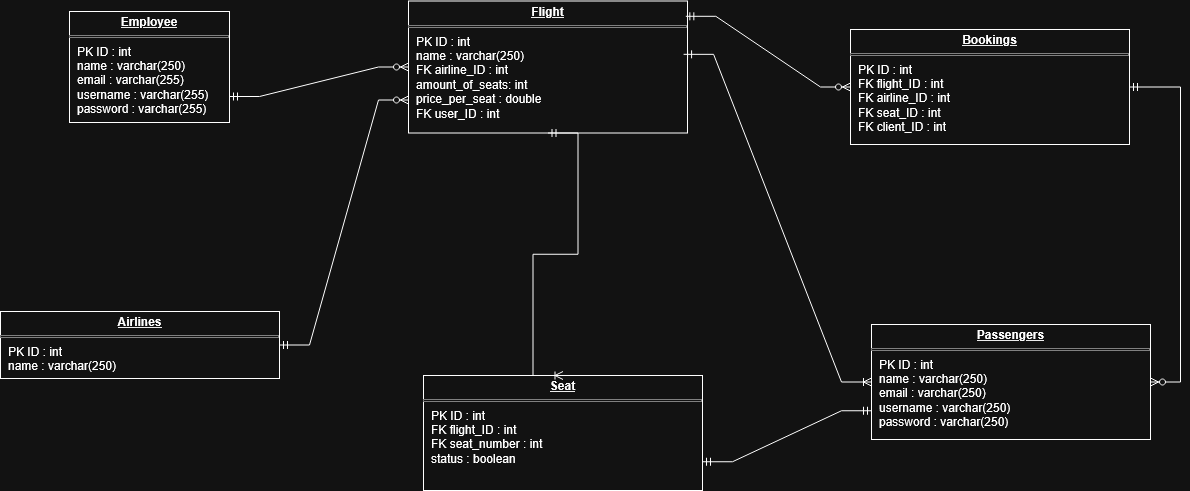

The diagram above was exported from draw.io. Its source (the exported page's mxGraphModel, read from the mxfile embedded in the PNG):
<mxGraphModel dx="1802" dy="1142" grid="0" gridSize="10" guides="1" tooltips="1" connect="1" arrows="1" fold="1" page="1" pageScale="1" pageWidth="850" pageHeight="1100" background="#ffffff" math="0" shadow="0">
  <root>
    <mxCell id="0" />
    <mxCell id="1" parent="0" />
    <mxCell id="H3TsqP0EXOawuZMAK6MT-6" parent="1" style="verticalAlign=top;align=left;overflow=fill;html=1;whiteSpace=wrap;" value="&lt;p style=&quot;margin: 4px 0px 0px; text-align: center; text-decoration: underline;&quot;&gt;&lt;b&gt;Employee&lt;/b&gt;&lt;/p&gt;&lt;hr size=&quot;1&quot; style=&quot;border-style:solid;&quot;&gt;&lt;p style=&quot;margin:0px;margin-left:8px;&quot;&gt;PK ID : int&lt;br&gt;name : varchar(250)&lt;/p&gt;&lt;p style=&quot;margin:0px;margin-left:8px;&quot;&gt;email : varchar(255)&lt;/p&gt;&lt;p style=&quot;margin:0px;margin-left:8px;&quot;&gt;username : varchar(255)&lt;/p&gt;&lt;p style=&quot;margin:0px;margin-left:8px;&quot;&gt;password : varchar(255)&lt;/p&gt;" vertex="1">
      <mxGeometry height="111" width="160" x="122" y="158" as="geometry" />
    </mxCell>
    <mxCell id="H3TsqP0EXOawuZMAK6MT-7" parent="1" style="verticalAlign=top;align=left;overflow=fill;html=1;whiteSpace=wrap;" value="&lt;p style=&quot;margin: 4px 0px 0px; text-align: center; text-decoration: underline;&quot;&gt;&lt;b&gt;Flight&lt;/b&gt;&lt;/p&gt;&lt;hr size=&quot;1&quot; style=&quot;border-style:solid;&quot;&gt;&lt;p style=&quot;margin:0px;margin-left:8px;&quot;&gt;PK ID : int&lt;br&gt;name : varchar(250)&lt;/p&gt;&lt;p style=&quot;margin:0px;margin-left:8px;&quot;&gt;FK airline_ID : int&lt;/p&gt;&lt;p style=&quot;margin:0px;margin-left:8px;&quot;&gt;amount_of_seats: int&lt;/p&gt;&lt;p style=&quot;margin:0px;margin-left:8px;&quot;&gt;price_per_seat : double&lt;/p&gt;&lt;p style=&quot;margin:0px;margin-left:8px;&quot;&gt;FK user_ID : int&lt;/p&gt;" vertex="1">
      <mxGeometry height="132" width="279" x="461" y="147.5" as="geometry" />
    </mxCell>
    <mxCell id="H3TsqP0EXOawuZMAK6MT-8" parent="1" style="verticalAlign=top;align=left;overflow=fill;html=1;whiteSpace=wrap;" value="&lt;p style=&quot;margin: 4px 0px 0px; text-align: center; text-decoration: underline;&quot;&gt;&lt;b&gt;Passengers&lt;/b&gt;&lt;/p&gt;&lt;hr size=&quot;1&quot; style=&quot;border-style:solid;&quot;&gt;&lt;p style=&quot;margin:0px;margin-left:8px;&quot;&gt;PK ID : int&lt;br&gt;name : varchar(250)&lt;/p&gt;&lt;p style=&quot;margin:0px;margin-left:8px;&quot;&gt;email : varchar(250)&lt;/p&gt;&lt;p style=&quot;margin:0px;margin-left:8px;&quot;&gt;username : varchar(250)&lt;/p&gt;&lt;p style=&quot;margin:0px;margin-left:8px;&quot;&gt;password : varchar(250)&lt;/p&gt;" vertex="1">
      <mxGeometry height="115" width="279" x="924" y="471" as="geometry" />
    </mxCell>
    <mxCell id="H3TsqP0EXOawuZMAK6MT-9" parent="1" style="verticalAlign=top;align=left;overflow=fill;html=1;whiteSpace=wrap;" value="&lt;p style=&quot;margin: 4px 0px 0px; text-align: center; text-decoration: underline;&quot;&gt;&lt;b&gt;Airlines&lt;/b&gt;&lt;/p&gt;&lt;hr size=&quot;1&quot; style=&quot;border-style:solid;&quot;&gt;&lt;p style=&quot;margin:0px;margin-left:8px;&quot;&gt;PK ID : int&lt;/p&gt;&lt;p style=&quot;margin:0px;margin-left:8px;&quot;&gt;name : varchar(250)&lt;/p&gt;&lt;p style=&quot;margin:0px;margin-left:8px;&quot;&gt;&lt;br&gt;&lt;/p&gt;" vertex="1">
      <mxGeometry height="67" width="279" x="53" y="458" as="geometry" />
    </mxCell>
    <mxCell id="H3TsqP0EXOawuZMAK6MT-10" parent="1" style="verticalAlign=top;align=left;overflow=fill;html=1;whiteSpace=wrap;" value="&lt;p style=&quot;margin: 4px 0px 0px; text-align: center; text-decoration: underline;&quot;&gt;&lt;b&gt;Bookings&lt;/b&gt;&lt;/p&gt;&lt;hr size=&quot;1&quot; style=&quot;border-style:solid;&quot;&gt;&lt;p style=&quot;margin:0px;margin-left:8px;&quot;&gt;PK ID : int&lt;/p&gt;&lt;p style=&quot;margin:0px;margin-left:8px;&quot;&gt;FK flight_ID : int&lt;/p&gt;&lt;p style=&quot;margin:0px;margin-left:8px;&quot;&gt;FK airline_ID : int&lt;/p&gt;&lt;p style=&quot;margin:0px;margin-left:8px;&quot;&gt;FK seat_ID : int&amp;nbsp;&lt;/p&gt;&lt;p style=&quot;margin:0px;margin-left:8px;&quot;&gt;FK client_ID : int&lt;/p&gt;" vertex="1">
      <mxGeometry height="115" width="279" x="903" y="176" as="geometry" />
    </mxCell>
    <mxCell id="H3TsqP0EXOawuZMAK6MT-11" parent="1" style="verticalAlign=top;align=left;overflow=fill;html=1;whiteSpace=wrap;" value="&lt;p style=&quot;margin: 4px 0px 0px; text-align: center; text-decoration: underline;&quot;&gt;&lt;b&gt;Seat&lt;/b&gt;&lt;/p&gt;&lt;hr size=&quot;1&quot; style=&quot;border-style:solid;&quot;&gt;&lt;p style=&quot;margin:0px;margin-left:8px;&quot;&gt;PK ID : int&lt;/p&gt;&lt;p style=&quot;margin:0px;margin-left:8px;&quot;&gt;FK flight_ID : int&lt;/p&gt;&lt;p style=&quot;margin:0px;margin-left:8px;&quot;&gt;FK seat_number : int&lt;/p&gt;&lt;p style=&quot;margin:0px;margin-left:8px;&quot;&gt;status : boolean&amp;nbsp;&lt;/p&gt;&lt;p style=&quot;margin:0px;margin-left:8px;&quot;&gt;&lt;br&gt;&lt;/p&gt;" vertex="1">
      <mxGeometry height="115" width="279" x="476" y="522" as="geometry" />
    </mxCell>
    <mxCell id="H3TsqP0EXOawuZMAK6MT-15" edge="1" parent="1" style="edgeStyle=entityRelationEdgeStyle;fontSize=12;html=1;endArrow=ERzeroToMany;startArrow=ERmandOne;rounded=0;" target="H3TsqP0EXOawuZMAK6MT-7" value="">
      <mxGeometry height="100" relative="1" width="100" as="geometry">
        <mxPoint x="282" y="243" as="sourcePoint" />
        <mxPoint x="382" y="143" as="targetPoint" />
      </mxGeometry>
    </mxCell>
    <mxCell id="H3TsqP0EXOawuZMAK6MT-20" edge="1" parent="1" source="H3TsqP0EXOawuZMAK6MT-7" style="edgeStyle=entityRelationEdgeStyle;fontSize=12;html=1;endArrow=ERoneToMany;startArrow=ERmandOne;rounded=0;entryX=0;entryY=0.5;entryDx=0;entryDy=0;exitX=0.986;exitY=0.404;exitDx=0;exitDy=0;exitPerimeter=0;" target="H3TsqP0EXOawuZMAK6MT-8" value="">
      <mxGeometry height="100" relative="1" width="100" as="geometry">
        <mxPoint x="735" y="222" as="sourcePoint" />
        <mxPoint x="951.6700000000001" y="429.61" as="targetPoint" />
      </mxGeometry>
    </mxCell>
    <mxCell id="H3TsqP0EXOawuZMAK6MT-23" edge="1" parent="1" source="H3TsqP0EXOawuZMAK6MT-9" style="edgeStyle=entityRelationEdgeStyle;fontSize=12;html=1;endArrow=ERzeroToMany;startArrow=ERmandOne;rounded=0;entryX=0;entryY=0.75;entryDx=0;entryDy=0;" target="H3TsqP0EXOawuZMAK6MT-7" value="">
      <mxGeometry height="100" relative="1" width="100" as="geometry">
        <mxPoint x="329" y="494.55" as="sourcePoint" />
        <mxPoint x="599.7320000000002" y="274.998" as="targetPoint" />
      </mxGeometry>
    </mxCell>
    <mxCell id="H3TsqP0EXOawuZMAK6MT-24" edge="1" parent="1" source="H3TsqP0EXOawuZMAK6MT-7" style="edgeStyle=entityRelationEdgeStyle;fontSize=12;html=1;endArrow=ERoneToMany;startArrow=ERmandOne;rounded=0;exitX=0.5;exitY=1;exitDx=0;exitDy=0;entryX=0.5;entryY=0;entryDx=0;entryDy=0;" target="H3TsqP0EXOawuZMAK6MT-11" value="">
      <mxGeometry height="100" relative="1" width="100" as="geometry">
        <mxPoint x="527" y="412" as="sourcePoint" />
        <mxPoint x="627" y="312" as="targetPoint" />
      </mxGeometry>
    </mxCell>
    <mxCell id="H3TsqP0EXOawuZMAK6MT-25" edge="1" parent="1" source="H3TsqP0EXOawuZMAK6MT-10" style="edgeStyle=entityRelationEdgeStyle;fontSize=12;html=1;endArrow=ERzeroToMany;startArrow=ERmandOne;rounded=0;exitX=1;exitY=0.5;exitDx=0;exitDy=0;" target="H3TsqP0EXOawuZMAK6MT-8" value="">
      <mxGeometry height="100" relative="1" width="100" as="geometry">
        <mxPoint x="985" y="432" as="sourcePoint" />
        <mxPoint x="1085" y="332" as="targetPoint" />
      </mxGeometry>
    </mxCell>
    <mxCell id="H3TsqP0EXOawuZMAK6MT-26" edge="1" parent="1" source="H3TsqP0EXOawuZMAK6MT-7" style="edgeStyle=entityRelationEdgeStyle;fontSize=12;html=1;endArrow=ERzeroToMany;startArrow=ERmandOne;rounded=0;exitX=0.994;exitY=0.116;exitDx=0;exitDy=0;exitPerimeter=0;" target="H3TsqP0EXOawuZMAK6MT-10" value="">
      <mxGeometry height="100" relative="1" width="100" as="geometry">
        <mxPoint x="787" y="232" as="sourcePoint" />
        <mxPoint x="887" y="132" as="targetPoint" />
      </mxGeometry>
    </mxCell>
    <mxCell id="H3TsqP0EXOawuZMAK6MT-27" edge="1" parent="1" source="H3TsqP0EXOawuZMAK6MT-11" style="edgeStyle=entityRelationEdgeStyle;fontSize=12;html=1;endArrow=ERmandOne;startArrow=ERmandOne;rounded=0;exitX=1;exitY=0.75;exitDx=0;exitDy=0;entryX=0;entryY=0.75;entryDx=0;entryDy=0;" target="H3TsqP0EXOawuZMAK6MT-8" value="">
      <mxGeometry height="100" relative="1" width="100" as="geometry">
        <mxPoint x="803" y="700" as="sourcePoint" />
        <mxPoint x="903" y="600" as="targetPoint" />
      </mxGeometry>
    </mxCell>
  </root>
</mxGraphModel>